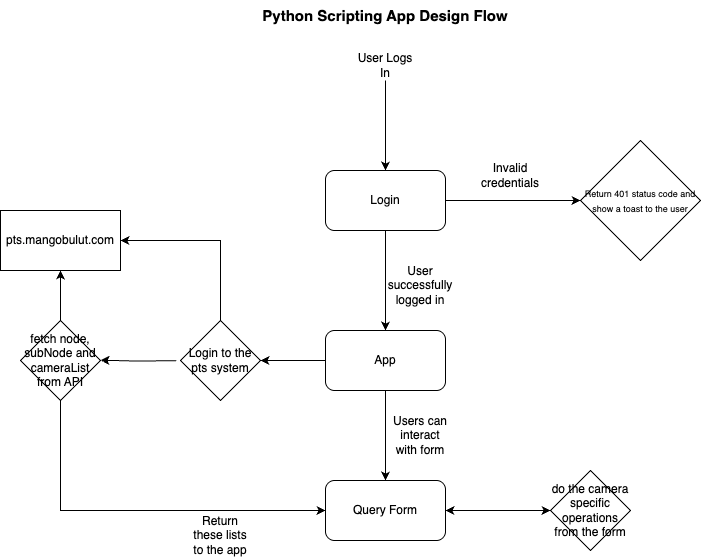

The diagram above was exported from draw.io. Its source (the exported page's mxGraphModel, read from the mxfile embedded in the PNG):
<mxGraphModel dx="1536" dy="860" grid="1" gridSize="10" guides="1" tooltips="1" connect="1" arrows="1" fold="1" page="1" pageScale="1" pageWidth="850" pageHeight="1100" math="0" shadow="0">
  <root>
    <mxCell id="0" />
    <mxCell id="1" parent="0" />
    <mxCell id="DCuzoALKJPm13xBIkaes-6" style="edgeStyle=orthogonalEdgeStyle;rounded=0;orthogonalLoop=1;jettySize=auto;html=1;" edge="1" parent="1" source="DCuzoALKJPm13xBIkaes-1" target="DCuzoALKJPm13xBIkaes-5">
      <mxGeometry relative="1" as="geometry" />
    </mxCell>
    <mxCell id="DCuzoALKJPm13xBIkaes-10" style="edgeStyle=orthogonalEdgeStyle;rounded=0;orthogonalLoop=1;jettySize=auto;html=1;entryX=0;entryY=0.5;entryDx=0;entryDy=0;" edge="1" parent="1" source="DCuzoALKJPm13xBIkaes-1" target="DCuzoALKJPm13xBIkaes-9">
      <mxGeometry relative="1" as="geometry" />
    </mxCell>
    <mxCell id="DCuzoALKJPm13xBIkaes-1" value="Login" style="rounded=1;whiteSpace=wrap;html=1;" vertex="1" parent="1">
      <mxGeometry x="365" y="250" width="120" height="60" as="geometry" />
    </mxCell>
    <mxCell id="DCuzoALKJPm13xBIkaes-4" style="edgeStyle=orthogonalEdgeStyle;rounded=0;orthogonalLoop=1;jettySize=auto;html=1;" edge="1" parent="1" source="DCuzoALKJPm13xBIkaes-3" target="DCuzoALKJPm13xBIkaes-1">
      <mxGeometry relative="1" as="geometry" />
    </mxCell>
    <mxCell id="DCuzoALKJPm13xBIkaes-3" value="User Logs In" style="text;html=1;align=center;verticalAlign=middle;whiteSpace=wrap;rounded=0;" vertex="1" parent="1">
      <mxGeometry x="395" y="130" width="60" height="30" as="geometry" />
    </mxCell>
    <mxCell id="DCuzoALKJPm13xBIkaes-15" style="edgeStyle=orthogonalEdgeStyle;rounded=0;orthogonalLoop=1;jettySize=auto;html=1;entryX=1;entryY=0.5;entryDx=0;entryDy=0;" edge="1" parent="1" source="DCuzoALKJPm13xBIkaes-5" target="DCuzoALKJPm13xBIkaes-14">
      <mxGeometry relative="1" as="geometry" />
    </mxCell>
    <mxCell id="DCuzoALKJPm13xBIkaes-24" style="edgeStyle=orthogonalEdgeStyle;rounded=0;orthogonalLoop=1;jettySize=auto;html=1;entryX=0.5;entryY=0;entryDx=0;entryDy=0;" edge="1" parent="1" source="DCuzoALKJPm13xBIkaes-5" target="DCuzoALKJPm13xBIkaes-22">
      <mxGeometry relative="1" as="geometry" />
    </mxCell>
    <mxCell id="DCuzoALKJPm13xBIkaes-5" value="App" style="rounded=1;whiteSpace=wrap;html=1;" vertex="1" parent="1">
      <mxGeometry x="365" y="410" width="120" height="60" as="geometry" />
    </mxCell>
    <mxCell id="DCuzoALKJPm13xBIkaes-7" value="User successfully logged in" style="text;html=1;align=center;verticalAlign=middle;whiteSpace=wrap;rounded=0;" vertex="1" parent="1">
      <mxGeometry x="430" y="350" width="60" height="30" as="geometry" />
    </mxCell>
    <mxCell id="DCuzoALKJPm13xBIkaes-9" value="&lt;font style=&quot;font-size: 9px;&quot;&gt;Return 401 status code and show a toast to the user&lt;/font&gt;" style="rhombus;whiteSpace=wrap;html=1;" vertex="1" parent="1">
      <mxGeometry x="620" y="220" width="120" height="120" as="geometry" />
    </mxCell>
    <mxCell id="DCuzoALKJPm13xBIkaes-11" value="Invalid credentials" style="text;html=1;align=center;verticalAlign=middle;whiteSpace=wrap;rounded=0;" vertex="1" parent="1">
      <mxGeometry x="520" y="240" width="60" height="30" as="geometry" />
    </mxCell>
    <mxCell id="DCuzoALKJPm13xBIkaes-13" value="pts.mangobulut.com" style="rounded=0;whiteSpace=wrap;html=1;" vertex="1" parent="1">
      <mxGeometry x="40" y="290" width="120" height="60" as="geometry" />
    </mxCell>
    <mxCell id="DCuzoALKJPm13xBIkaes-16" style="edgeStyle=orthogonalEdgeStyle;rounded=0;orthogonalLoop=1;jettySize=auto;html=1;entryX=1;entryY=0.5;entryDx=0;entryDy=0;" edge="1" parent="1" source="DCuzoALKJPm13xBIkaes-14" target="DCuzoALKJPm13xBIkaes-13">
      <mxGeometry relative="1" as="geometry">
        <Array as="points">
          <mxPoint x="260" y="320" />
        </Array>
      </mxGeometry>
    </mxCell>
    <mxCell id="DCuzoALKJPm13xBIkaes-14" value="Login to the pts system" style="rhombus;whiteSpace=wrap;html=1;" vertex="1" parent="1">
      <mxGeometry x="220" y="400" width="80" height="80" as="geometry" />
    </mxCell>
    <mxCell id="DCuzoALKJPm13xBIkaes-19" style="edgeStyle=orthogonalEdgeStyle;rounded=0;orthogonalLoop=1;jettySize=auto;html=1;entryX=0.5;entryY=1;entryDx=0;entryDy=0;" edge="1" parent="1" source="DCuzoALKJPm13xBIkaes-17" target="DCuzoALKJPm13xBIkaes-13">
      <mxGeometry relative="1" as="geometry" />
    </mxCell>
    <mxCell id="DCuzoALKJPm13xBIkaes-23" style="edgeStyle=orthogonalEdgeStyle;rounded=0;orthogonalLoop=1;jettySize=auto;html=1;entryX=0;entryY=0.5;entryDx=0;entryDy=0;" edge="1" parent="1" source="DCuzoALKJPm13xBIkaes-17" target="DCuzoALKJPm13xBIkaes-22">
      <mxGeometry relative="1" as="geometry">
        <Array as="points">
          <mxPoint x="100" y="590" />
        </Array>
      </mxGeometry>
    </mxCell>
    <mxCell id="DCuzoALKJPm13xBIkaes-17" value="fetch node, subNode and cameraList from API" style="rhombus;whiteSpace=wrap;html=1;" vertex="1" parent="1">
      <mxGeometry x="60" y="400" width="80" height="80" as="geometry" />
    </mxCell>
    <mxCell id="DCuzoALKJPm13xBIkaes-18" style="edgeStyle=orthogonalEdgeStyle;rounded=0;orthogonalLoop=1;jettySize=auto;html=1;entryX=1.052;entryY=0.495;entryDx=0;entryDy=0;entryPerimeter=0;" edge="1" parent="1">
      <mxGeometry relative="1" as="geometry">
        <mxPoint x="215.86857142857124" y="440.13857142857137" as="sourcePoint" />
        <mxPoint x="140.00000000000009" y="439.71000000000004" as="targetPoint" />
      </mxGeometry>
    </mxCell>
    <mxCell id="DCuzoALKJPm13xBIkaes-21" value="Return these lists to the app" style="text;html=1;align=center;verticalAlign=middle;whiteSpace=wrap;rounded=0;" vertex="1" parent="1">
      <mxGeometry x="230" y="600" width="60" height="30" as="geometry" />
    </mxCell>
    <mxCell id="DCuzoALKJPm13xBIkaes-27" style="edgeStyle=orthogonalEdgeStyle;rounded=0;orthogonalLoop=1;jettySize=auto;html=1;entryX=0;entryY=0.5;entryDx=0;entryDy=0;" edge="1" parent="1" source="DCuzoALKJPm13xBIkaes-22" target="DCuzoALKJPm13xBIkaes-26">
      <mxGeometry relative="1" as="geometry" />
    </mxCell>
    <mxCell id="DCuzoALKJPm13xBIkaes-22" value="Query Form" style="rounded=1;whiteSpace=wrap;html=1;" vertex="1" parent="1">
      <mxGeometry x="365" y="560" width="120" height="60" as="geometry" />
    </mxCell>
    <mxCell id="DCuzoALKJPm13xBIkaes-25" value="Users can interact with form" style="text;html=1;align=center;verticalAlign=middle;whiteSpace=wrap;rounded=0;" vertex="1" parent="1">
      <mxGeometry x="430" y="500" width="60" height="30" as="geometry" />
    </mxCell>
    <mxCell id="DCuzoALKJPm13xBIkaes-28" style="edgeStyle=orthogonalEdgeStyle;rounded=0;orthogonalLoop=1;jettySize=auto;html=1;" edge="1" parent="1" source="DCuzoALKJPm13xBIkaes-26" target="DCuzoALKJPm13xBIkaes-22">
      <mxGeometry relative="1" as="geometry" />
    </mxCell>
    <mxCell id="DCuzoALKJPm13xBIkaes-26" value="do the camera specific operations from the form" style="rhombus;whiteSpace=wrap;html=1;" vertex="1" parent="1">
      <mxGeometry x="590" y="550" width="80" height="80" as="geometry" />
    </mxCell>
    <mxCell id="DCuzoALKJPm13xBIkaes-29" value="&lt;font style=&quot;font-size: 15px;&quot;&gt;&lt;b&gt;Python Scripting App Design Flow&lt;/b&gt;&lt;/font&gt;" style="text;html=1;align=center;verticalAlign=middle;whiteSpace=wrap;rounded=0;" vertex="1" parent="1">
      <mxGeometry x="280" y="80" width="290" height="30" as="geometry" />
    </mxCell>
  </root>
</mxGraphModel>